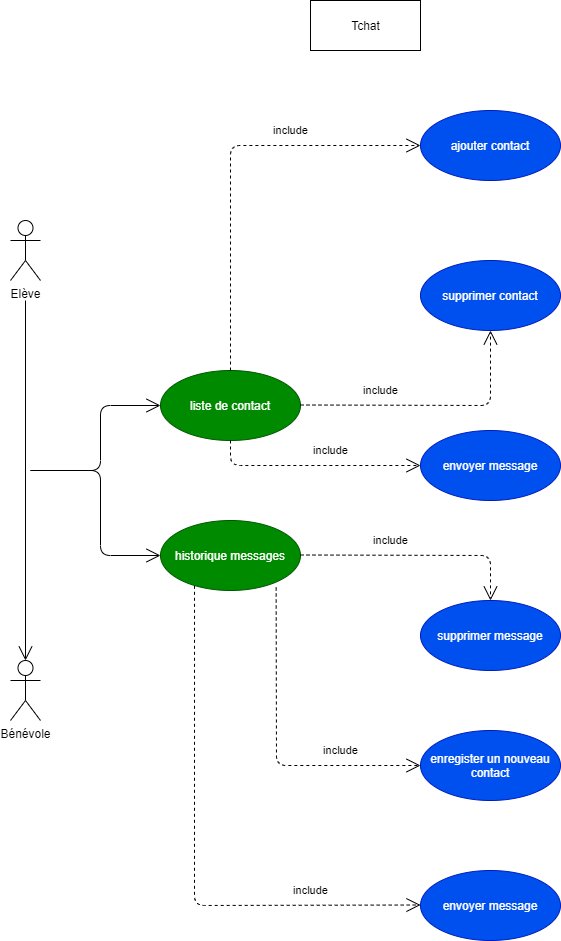

The diagram above was exported from draw.io. Its source (the exported page's mxGraphModel, read from the mxfile embedded in the PNG):
<mxGraphModel dx="842" dy="617" grid="1" gridSize="10" guides="1" tooltips="1" connect="1" arrows="1" fold="1" page="1" pageScale="1" pageWidth="827" pageHeight="1169" math="0" shadow="0">
  <root>
    <mxCell id="0" />
    <mxCell id="1" parent="0" />
    <mxCell id="2" value="Tchat" style="html=1;" parent="1" vertex="1">
      <mxGeometry x="350" y="20" width="110" height="50" as="geometry" />
    </mxCell>
    <mxCell id="3" value="Elève" style="shape=umlActor;verticalLabelPosition=bottom;verticalAlign=top;html=1;" parent="1" vertex="1">
      <mxGeometry x="50" y="240" width="30" height="60" as="geometry" />
    </mxCell>
    <mxCell id="4" value="Bénévole" style="shape=umlActor;verticalLabelPosition=bottom;verticalAlign=top;html=1;" parent="1" vertex="1">
      <mxGeometry x="50" y="680" width="30" height="60" as="geometry" />
    </mxCell>
    <mxCell id="5" value="" style="endArrow=open;endFill=1;endSize=12;html=1;entryX=0.5;entryY=0;entryDx=0;entryDy=0;entryPerimeter=0;" parent="1" target="4" edge="1">
      <mxGeometry width="160" relative="1" as="geometry">
        <mxPoint x="65" y="320" as="sourcePoint" />
        <mxPoint x="570" y="490" as="targetPoint" />
      </mxGeometry>
    </mxCell>
    <mxCell id="6" value="liste de contact" style="ellipse;whiteSpace=wrap;html=1;fillColor=#008a00;fontColor=#ffffff;strokeColor=#005700;" parent="1" vertex="1">
      <mxGeometry x="200" y="390" width="140" height="70" as="geometry" />
    </mxCell>
    <mxCell id="8" value="historique messages" style="ellipse;whiteSpace=wrap;html=1;fillColor=#008a00;fontColor=#ffffff;strokeColor=#005700;" parent="1" vertex="1">
      <mxGeometry x="200" y="540" width="140" height="70" as="geometry" />
    </mxCell>
    <mxCell id="9" value="" style="endArrow=open;endFill=1;endSize=12;html=1;entryX=0;entryY=0.5;entryDx=0;entryDy=0;" parent="1" target="6" edge="1">
      <mxGeometry width="160" relative="1" as="geometry">
        <mxPoint x="70" y="490" as="sourcePoint" />
        <mxPoint x="230" y="490" as="targetPoint" />
        <Array as="points">
          <mxPoint x="140" y="490" />
          <mxPoint x="140" y="425" />
        </Array>
      </mxGeometry>
    </mxCell>
    <mxCell id="11" value="" style="endArrow=open;endFill=1;endSize=12;html=1;entryX=0;entryY=0.5;entryDx=0;entryDy=0;" parent="1" target="8" edge="1">
      <mxGeometry width="160" relative="1" as="geometry">
        <mxPoint x="70" y="490" as="sourcePoint" />
        <mxPoint x="230" y="490" as="targetPoint" />
        <Array as="points">
          <mxPoint x="140" y="490" />
          <mxPoint x="140" y="575" />
        </Array>
      </mxGeometry>
    </mxCell>
    <mxCell id="12" value="ajouter contact" style="ellipse;whiteSpace=wrap;html=1;fillColor=#0050ef;fontColor=#ffffff;strokeColor=#001DBC;" parent="1" vertex="1">
      <mxGeometry x="460" y="130" width="140" height="70" as="geometry" />
    </mxCell>
    <mxCell id="13" value="supprimer contact" style="ellipse;whiteSpace=wrap;html=1;fillColor=#0050ef;fontColor=#ffffff;strokeColor=#001DBC;" parent="1" vertex="1">
      <mxGeometry x="460" y="280" width="140" height="70" as="geometry" />
    </mxCell>
    <mxCell id="14" value="envoyer message" style="ellipse;whiteSpace=wrap;html=1;fillColor=#0050ef;fontColor=#ffffff;strokeColor=#001DBC;" parent="1" vertex="1">
      <mxGeometry x="460" y="450" width="140" height="70" as="geometry" />
    </mxCell>
    <mxCell id="15" value="include" style="endArrow=open;endSize=12;dashed=1;html=1;entryX=0;entryY=0.5;entryDx=0;entryDy=0;" parent="1" target="12" edge="1">
      <mxGeometry x="0.3735" y="15" width="160" relative="1" as="geometry">
        <mxPoint x="270" y="390" as="sourcePoint" />
        <mxPoint x="430" y="390" as="targetPoint" />
        <Array as="points">
          <mxPoint x="270" y="165" />
        </Array>
        <mxPoint as="offset" />
      </mxGeometry>
    </mxCell>
    <mxCell id="16" value="include" style="endArrow=open;endSize=12;dashed=1;html=1;entryX=0.5;entryY=1;entryDx=0;entryDy=0;" parent="1" target="13" edge="1">
      <mxGeometry x="-0.3965" y="15" width="160" relative="1" as="geometry">
        <mxPoint x="340" y="424.5" as="sourcePoint" />
        <mxPoint x="500" y="424.5" as="targetPoint" />
        <Array as="points">
          <mxPoint x="530" y="425" />
        </Array>
        <mxPoint as="offset" />
      </mxGeometry>
    </mxCell>
    <mxCell id="17" value="include" style="endArrow=open;endSize=12;dashed=1;html=1;entryX=0;entryY=0.5;entryDx=0;entryDy=0;" parent="1" target="14" edge="1">
      <mxGeometry x="0.1628" y="15" width="160" relative="1" as="geometry">
        <mxPoint x="270" y="460" as="sourcePoint" />
        <mxPoint x="430" y="460" as="targetPoint" />
        <Array as="points">
          <mxPoint x="270" y="485" />
        </Array>
        <mxPoint as="offset" />
      </mxGeometry>
    </mxCell>
    <mxCell id="18" value="supprimer message" style="ellipse;whiteSpace=wrap;html=1;fillColor=#0050ef;fontColor=#ffffff;strokeColor=#001DBC;" parent="1" vertex="1">
      <mxGeometry x="460" y="620" width="140" height="70" as="geometry" />
    </mxCell>
    <mxCell id="19" value="envoyer message" style="ellipse;whiteSpace=wrap;html=1;fillColor=#0050ef;fontColor=#ffffff;strokeColor=#001DBC;" parent="1" vertex="1">
      <mxGeometry x="460" y="890" width="140" height="70" as="geometry" />
    </mxCell>
    <mxCell id="20" value="enregister un nouveau contact" style="ellipse;whiteSpace=wrap;html=1;fillColor=#0050ef;fontColor=#ffffff;strokeColor=#001DBC;" parent="1" vertex="1">
      <mxGeometry x="460" y="750" width="140" height="70" as="geometry" />
    </mxCell>
    <mxCell id="21" value="include" style="endArrow=open;endSize=12;dashed=1;html=1;entryX=0.5;entryY=0;entryDx=0;entryDy=0;" parent="1" target="18" edge="1">
      <mxGeometry x="-0.2344" y="15" width="160" relative="1" as="geometry">
        <mxPoint x="340" y="574.5" as="sourcePoint" />
        <mxPoint x="500" y="574.5" as="targetPoint" />
        <Array as="points">
          <mxPoint x="530" y="575" />
        </Array>
        <mxPoint as="offset" />
      </mxGeometry>
    </mxCell>
    <mxCell id="22" value="include" style="endArrow=open;endSize=12;dashed=1;html=1;entryX=0;entryY=0.5;entryDx=0;entryDy=0;exitX=0.826;exitY=0.957;exitDx=0;exitDy=0;exitPerimeter=0;" parent="1" source="8" target="20" edge="1">
      <mxGeometry x="0.5031" y="15" width="160" relative="1" as="geometry">
        <mxPoint x="270" y="610" as="sourcePoint" />
        <mxPoint x="430" y="610" as="targetPoint" />
        <Array as="points">
          <mxPoint x="316" y="785" />
        </Array>
        <mxPoint as="offset" />
      </mxGeometry>
    </mxCell>
    <mxCell id="23" value="include" style="endArrow=open;endSize=12;dashed=1;html=1;exitX=0.243;exitY=0.933;exitDx=0;exitDy=0;exitPerimeter=0;" parent="1" source="8" edge="1">
      <mxGeometry x="0.597" y="15" width="160" relative="1" as="geometry">
        <mxPoint x="300" y="924.5" as="sourcePoint" />
        <mxPoint x="460" y="924.5" as="targetPoint" />
        <Array as="points">
          <mxPoint x="234" y="925" />
        </Array>
        <mxPoint as="offset" />
      </mxGeometry>
    </mxCell>
  </root>
</mxGraphModel>